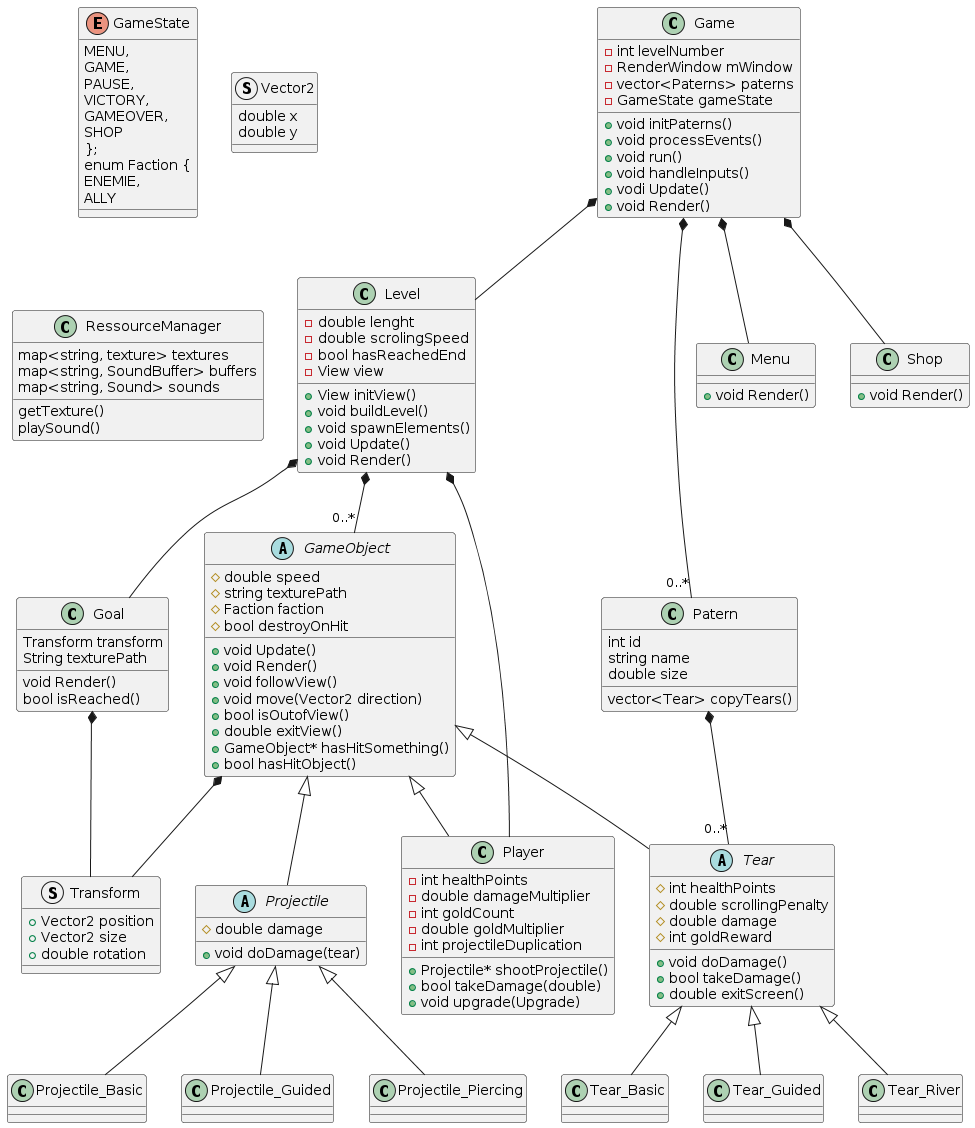

The diagram above was rendered by PlantUML. Its source (embedded in the PNG):
@startuml
enum GameState {
    MENU,
    GAME,
    PAUSE,
    VICTORY,
    GAMEOVER,
    SHOP
};
enum Faction {
    ENEMIE,
    ALLY
}
struct Vector2 {
  double x
  double y
}
struct Transform{
  +Vector2 position
  +Vector2 size
  +double rotation
}

class Game{
  -int levelNumber
  -RenderWindow mWindow
  -vector<Paterns> paterns
  -GameState gameState
  
  +void initPaterns()
  +void processEvents()
  +void run()
  +void handleInputs()
  +vodi Update()
  +void Render() 
}
Game *-- Level
Game *-- Menu
Game *-- Shop
Game *-- "0..*" Patern

class Shop {
  +void Render()
}

class Menu {
  +void Render()
}

class Patern {
  int id
  string name
  double size
  
  vector<Tear> copyTears()
}
Patern *-- "0..*" Tear

class Level{
  -double lenght
  -double scrolingSpeed
  -bool hasReachedEnd
  -View view
  
  +View initView()
  +void buildLevel()
  +void spawnElements()
  +void Update()
  +void Render()
}
Level *-- "0..*" GameObject
Level *-- Goal
Level *-- Player

class Goal {
  Transform transform
  String texturePath
  
  void Render()
  bool isReached()
}
Goal *-- Transform

abstract GameObject{
  #double speed
  #string texturePath
  #Faction faction
  #bool destroyOnHit
  
  +void Update()
  +void Render()
  +void followView()
  +void move(Vector2 direction)
  +bool isOutofView()
  +double exitView()
  +GameObject* hasHitSomething()
  +bool hasHitObject()
}
GameObject *-- Transform

abstract Tear{
  #int healthPoints
  #double scrollingPenalty
  #double damage
  #int goldReward

  +void doDamage()
  +bool takeDamage()
  +double exitScreen()
}
GameObject <|-- Tear
class Tear_Basic
Tear <|-- Tear_Basic
class Tear_Guided {
}
Tear <|-- Tear_Guided
class Tear_River
Tear <|-- Tear_River

abstract Projectile {
  #double damage

  +void doDamage(tear)
}
GameObject <|-- Projectile
class Projectile_Basic
Projectile <|-- Projectile_Basic
class Projectile_Guided
Projectile <|-- Projectile_Guided
class Projectile_Piercing
Projectile <|-- Projectile_Piercing

class Player{
  -int healthPoints
  -double damageMultiplier
  -int goldCount
  -double goldMultiplier
  -int projectileDuplication
  
  +Projectile* shootProjectile()
  +bool takeDamage(double)
  +void upgrade(Upgrade)
}
GameObject <|-- Player

class RessourceManager {
  map<string, texture> textures
  map<string, SoundBuffer> buffers
  map<string, Sound> sounds
  
  getTexture()
  playSound()
}
@enduml